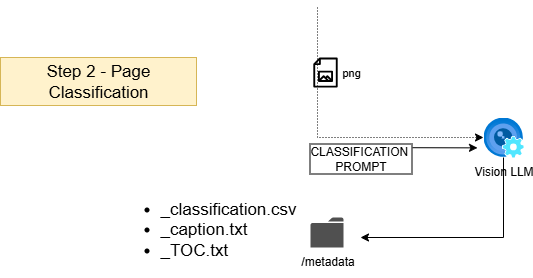

The diagram above was exported from draw.io. Its source (the exported page's mxGraphModel, read from the mxfile embedded in the PNG):
<mxGraphModel dx="696" dy="769" grid="1" gridSize="10" guides="0" tooltips="1" connect="1" arrows="1" fold="1" page="1" pageScale="1" pageWidth="600" pageHeight="300" math="0" shadow="0">
  <root>
    <mxCell id="0" />
    <mxCell id="1" parent="0" />
    <mxCell id="jYbFKQzxgZtUvWx3Po_P-29" value="" style="endArrow=classic;endFill=1;html=1;rounded=0;dashed=1;dashPattern=1 2;edgeStyle=orthogonalEdgeStyle;strokeWidth=1;" edge="1" parent="1" target="jYbFKQzxgZtUvWx3Po_P-33">
      <mxGeometry width="160" relative="1" as="geometry">
        <mxPoint x="347" y="20" as="sourcePoint" />
        <mxPoint x="490" y="150" as="targetPoint" />
        <Array as="points">
          <mxPoint x="347" y="150" />
        </Array>
      </mxGeometry>
    </mxCell>
    <mxCell id="jYbFKQzxgZtUvWx3Po_P-32" value="Step 2 - Page Classification" style="text;html=1;strokeColor=#d6b656;fillColor=#fff2cc;align=center;verticalAlign=middle;whiteSpace=wrap;overflow=hidden;fontSize=17;" vertex="1" parent="1">
      <mxGeometry x="30" y="70" width="196" height="48" as="geometry" />
    </mxCell>
    <mxCell id="jYbFKQzxgZtUvWx3Po_P-33" value="Vision LLM" style="image;aspect=fixed;html=1;points=[];align=center;fontSize=12;image=img/lib/azure2/ai_machine_learning/Custom_Vision.svg;" vertex="1" parent="1">
      <mxGeometry x="513" y="130" width="40" height="40" as="geometry" />
    </mxCell>
    <mxCell id="jYbFKQzxgZtUvWx3Po_P-34" value="" style="endArrow=classic;html=1;rounded=0;" edge="1" parent="1">
      <mxGeometry relative="1" as="geometry">
        <mxPoint x="360" y="160" as="sourcePoint" />
        <mxPoint x="507" y="160.37" as="targetPoint" />
      </mxGeometry>
    </mxCell>
    <mxCell id="jYbFKQzxgZtUvWx3Po_P-35" value="CLASSIFICATION&amp;nbsp;&lt;div&gt;PROMPT&lt;/div&gt;" style="edgeLabel;resizable=0;html=1;;align=center;verticalAlign=middle;labelBackgroundColor=#FFFFFF;fontSize=12;labelBorderColor=default;" connectable="0" vertex="1" parent="jYbFKQzxgZtUvWx3Po_P-34">
      <mxGeometry relative="1" as="geometry">
        <mxPoint x="-44" y="10" as="offset" />
      </mxGeometry>
    </mxCell>
    <mxCell id="jYbFKQzxgZtUvWx3Po_P-36" value="" style="endArrow=classic;html=1;rounded=0;" edge="1" parent="1" source="jYbFKQzxgZtUvWx3Po_P-33">
      <mxGeometry width="50" height="50" relative="1" as="geometry">
        <mxPoint x="550" y="270" as="sourcePoint" />
        <mxPoint x="390" y="250" as="targetPoint" />
        <Array as="points">
          <mxPoint x="533" y="250" />
        </Array>
      </mxGeometry>
    </mxCell>
    <mxCell id="jYbFKQzxgZtUvWx3Po_P-37" value="&lt;ul&gt;&lt;li&gt;&lt;font style=&quot;font-size: 17px;&quot;&gt;_classification.csv&lt;/font&gt;&lt;/li&gt;&lt;li&gt;&lt;font style=&quot;font-size: 17px;&quot;&gt;_caption.txt&lt;/font&gt;&lt;/li&gt;&lt;li style=&quot;&quot;&gt;&lt;font style=&quot;font-size: 17px;&quot;&gt;_TOC.txt&lt;/font&gt;&lt;/li&gt;&lt;/ul&gt;" style="text;html=1;align=left;verticalAlign=middle;resizable=0;points=[];autosize=1;strokeColor=none;fillColor=none;fontSize=16;spacing=0;spacingBottom=-4;" vertex="1" parent="1">
      <mxGeometry x="150" y="190" width="200" height="100" as="geometry" />
    </mxCell>
    <mxCell id="jYbFKQzxgZtUvWx3Po_P-38" value="/metadata" style="sketch=0;pointerEvents=1;shadow=0;dashed=0;html=1;strokeColor=none;fillColor=#505050;labelPosition=center;verticalLabelPosition=bottom;verticalAlign=top;outlineConnect=0;align=center;shape=mxgraph.office.concepts.folder;" vertex="1" parent="1">
      <mxGeometry x="340" y="230" width="33" height="30" as="geometry" />
    </mxCell>
    <mxCell id="jYbFKQzxgZtUvWx3Po_P-47" value="png" style="shape=image;html=1;verticalAlign=middle;verticalLabelPosition=middle;labelBackgroundColor=#FFFFFF;imageAspect=0;image=https://icons.diagrams.net/icon-cache1/Essential_Part_4-2571/346-Document_Picture-776.svg;strokeWidth=0.25;fontSize=11;aspect=fixed;labelPosition=right;align=left;" vertex="1" parent="1">
      <mxGeometry x="340" y="70" width="30" height="30" as="geometry" />
    </mxCell>
  </root>
</mxGraphModel>